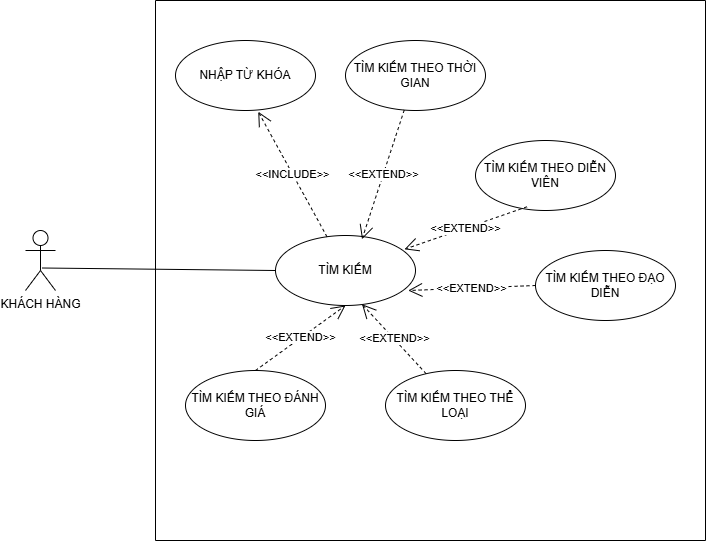

The diagram above was exported from draw.io. Its source (the exported page's mxGraphModel, read from the mxfile embedded in the PNG):
<mxGraphModel dx="635" dy="349" grid="1" gridSize="10" guides="1" tooltips="1" connect="1" arrows="1" fold="1" page="1" pageScale="1" pageWidth="850" pageHeight="1100" math="0" shadow="0">
  <root>
    <mxCell id="0" />
    <mxCell id="1" parent="0" />
    <mxCell id="uIMUn6-ugACHxi6cKiZs-1" value="" style="swimlane;startSize=0;" vertex="1" parent="1">
      <mxGeometry x="170" y="200" width="550" height="540" as="geometry" />
    </mxCell>
    <mxCell id="uIMUn6-ugACHxi6cKiZs-7" value="TÌM KIẾM THEO THỜI GIAN" style="ellipse;whiteSpace=wrap;html=1;" vertex="1" parent="uIMUn6-ugACHxi6cKiZs-1">
      <mxGeometry x="190" y="40" width="140" height="70" as="geometry" />
    </mxCell>
    <mxCell id="uIMUn6-ugACHxi6cKiZs-6" value="NHẬP TỪ KHÓA" style="ellipse;whiteSpace=wrap;html=1;" vertex="1" parent="uIMUn6-ugACHxi6cKiZs-1">
      <mxGeometry x="20" y="40" width="140" height="70" as="geometry" />
    </mxCell>
    <mxCell id="uIMUn6-ugACHxi6cKiZs-5" value="TÌM KIẾM THEO DIỄN VIÊN" style="ellipse;whiteSpace=wrap;html=1;" vertex="1" parent="uIMUn6-ugACHxi6cKiZs-1">
      <mxGeometry x="320" y="140" width="140" height="70" as="geometry" />
    </mxCell>
    <mxCell id="uIMUn6-ugACHxi6cKiZs-4" value="TÌM KIẾM" style="ellipse;whiteSpace=wrap;html=1;" vertex="1" parent="uIMUn6-ugACHxi6cKiZs-1">
      <mxGeometry x="120" y="235" width="140" height="70" as="geometry" />
    </mxCell>
    <mxCell id="uIMUn6-ugACHxi6cKiZs-3" value="TÌM KIẾM THEO ĐẠO DIỄN" style="ellipse;whiteSpace=wrap;html=1;" vertex="1" parent="uIMUn6-ugACHxi6cKiZs-1">
      <mxGeometry x="380" y="250" width="140" height="70" as="geometry" />
    </mxCell>
    <mxCell id="uIMUn6-ugACHxi6cKiZs-8" value="&amp;lt;&amp;lt;INCLUDE&amp;gt;&amp;gt;" style="endArrow=open;endSize=12;dashed=1;html=1;rounded=0;entryX=0.591;entryY=1.018;entryDx=0;entryDy=0;entryPerimeter=0;" edge="1" parent="uIMUn6-ugACHxi6cKiZs-1" source="uIMUn6-ugACHxi6cKiZs-4" target="uIMUn6-ugACHxi6cKiZs-6">
      <mxGeometry width="160" relative="1" as="geometry">
        <mxPoint x="150" y="250" as="sourcePoint" />
        <mxPoint x="340" y="340" as="targetPoint" />
      </mxGeometry>
    </mxCell>
    <mxCell id="uIMUn6-ugACHxi6cKiZs-12" value="TÌM KIẾM THEO THỂ LOẠI" style="ellipse;whiteSpace=wrap;html=1;" vertex="1" parent="uIMUn6-ugACHxi6cKiZs-1">
      <mxGeometry x="230" y="370" width="140" height="70" as="geometry" />
    </mxCell>
    <mxCell id="uIMUn6-ugACHxi6cKiZs-13" value="TÌM KIẾM THEO ĐÁNH GIÁ" style="ellipse;whiteSpace=wrap;html=1;" vertex="1" parent="uIMUn6-ugACHxi6cKiZs-1">
      <mxGeometry x="30" y="370" width="140" height="70" as="geometry" />
    </mxCell>
    <mxCell id="uIMUn6-ugACHxi6cKiZs-14" value="&amp;lt;&amp;lt;EXTEND&amp;gt;&amp;gt;" style="endArrow=open;endSize=12;dashed=1;html=1;rounded=0;entryX=0.5;entryY=1;entryDx=0;entryDy=0;exitX=0.5;exitY=0;exitDx=0;exitDy=0;" edge="1" parent="uIMUn6-ugACHxi6cKiZs-1" source="uIMUn6-ugACHxi6cKiZs-13" target="uIMUn6-ugACHxi6cKiZs-4">
      <mxGeometry width="160" relative="1" as="geometry">
        <mxPoint x="180" y="340" as="sourcePoint" />
        <mxPoint x="340" y="340" as="targetPoint" />
      </mxGeometry>
    </mxCell>
    <mxCell id="uIMUn6-ugACHxi6cKiZs-15" value="&amp;lt;&amp;lt;EXTEND&amp;gt;&amp;gt;" style="endArrow=open;endSize=12;dashed=1;html=1;rounded=0;entryX=0.618;entryY=0.982;entryDx=0;entryDy=0;entryPerimeter=0;" edge="1" parent="uIMUn6-ugACHxi6cKiZs-1" source="uIMUn6-ugACHxi6cKiZs-12" target="uIMUn6-ugACHxi6cKiZs-4">
      <mxGeometry width="160" relative="1" as="geometry">
        <mxPoint x="150" y="395" as="sourcePoint" />
        <mxPoint x="240" y="330" as="targetPoint" />
      </mxGeometry>
    </mxCell>
    <mxCell id="uIMUn6-ugACHxi6cKiZs-16" value="&amp;lt;&amp;lt;EXTEND&amp;gt;&amp;gt;" style="endArrow=open;endSize=12;dashed=1;html=1;rounded=0;entryX=0.948;entryY=0.786;entryDx=0;entryDy=0;entryPerimeter=0;exitX=0;exitY=0.5;exitDx=0;exitDy=0;" edge="1" parent="uIMUn6-ugACHxi6cKiZs-1" source="uIMUn6-ugACHxi6cKiZs-3" target="uIMUn6-ugACHxi6cKiZs-4">
      <mxGeometry width="160" relative="1" as="geometry">
        <mxPoint x="382" y="358" as="sourcePoint" />
        <mxPoint x="340" y="290" as="targetPoint" />
      </mxGeometry>
    </mxCell>
    <mxCell id="uIMUn6-ugACHxi6cKiZs-30" value="&amp;lt;&amp;lt;EXTEND&amp;gt;&amp;gt;" style="endArrow=open;endSize=12;dashed=1;html=1;rounded=0;entryX=0.921;entryY=0.197;entryDx=0;entryDy=0;entryPerimeter=0;exitX=0.368;exitY=0.947;exitDx=0;exitDy=0;exitPerimeter=0;" edge="1" parent="uIMUn6-ugACHxi6cKiZs-1" source="uIMUn6-ugACHxi6cKiZs-5" target="uIMUn6-ugACHxi6cKiZs-4">
      <mxGeometry width="160" relative="1" as="geometry">
        <mxPoint x="427" y="280" as="sourcePoint" />
        <mxPoint x="300" y="285" as="targetPoint" />
      </mxGeometry>
    </mxCell>
    <mxCell id="uIMUn6-ugACHxi6cKiZs-31" value="&amp;lt;&amp;lt;EXTEND&amp;gt;&amp;gt;" style="endArrow=open;endSize=12;dashed=1;html=1;rounded=0;entryX=0.618;entryY=0.054;entryDx=0;entryDy=0;entryPerimeter=0;" edge="1" parent="uIMUn6-ugACHxi6cKiZs-1" source="uIMUn6-ugACHxi6cKiZs-7" target="uIMUn6-ugACHxi6cKiZs-4">
      <mxGeometry width="160" relative="1" as="geometry">
        <mxPoint x="627" y="100" as="sourcePoint" />
        <mxPoint x="500" y="105" as="targetPoint" />
      </mxGeometry>
    </mxCell>
    <mxCell id="uIMUn6-ugACHxi6cKiZs-2" value="KHÁCH HÀNG" style="shape=umlActor;verticalLabelPosition=bottom;verticalAlign=top;html=1;" vertex="1" parent="1">
      <mxGeometry x="40" y="430" width="30" height="60" as="geometry" />
    </mxCell>
    <mxCell id="uIMUn6-ugACHxi6cKiZs-11" value="" style="endArrow=none;html=1;rounded=0;exitX=0.55;exitY=0.625;exitDx=0;exitDy=0;exitPerimeter=0;entryX=0;entryY=0.5;entryDx=0;entryDy=0;" edge="1" parent="1" source="uIMUn6-ugACHxi6cKiZs-2" target="uIMUn6-ugACHxi6cKiZs-4">
      <mxGeometry relative="1" as="geometry">
        <mxPoint x="110" y="466.45" as="sourcePoint" />
        <mxPoint x="245" y="473.5552631578948" as="targetPoint" />
      </mxGeometry>
    </mxCell>
  </root>
</mxGraphModel>